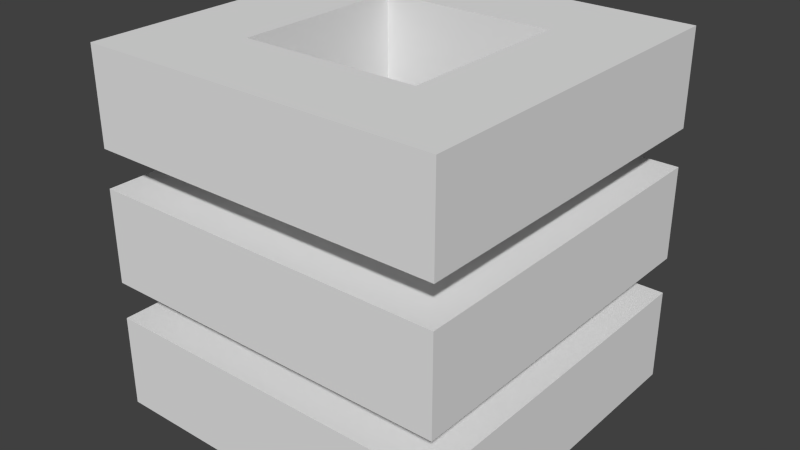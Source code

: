 # Source: character12.blend  (saved by Blender 2.76.0; exported with 4.5.12 LTS)
import bpy
from mathutils import Matrix  # noqa: F401  (used for matrix-valued properties, if any)

bpy.ops.wm.read_factory_settings(use_empty=True)
scene = bpy.context.scene
scene.name = 'Scene'

# ---- collections
col_collection_1 = bpy.data.collections.new('Collection 1'); scene.collection.children.link(col_collection_1)

# ---- world
world_world = bpy.data.worlds.new('World'); scene.world = world_world
world_world.color = (0.05088, 0.05088, 0.05088)
world_world.use_sun_shadow = False
world_world.sun_shadow_jitter_overblur = 0.0
world_world.cycles.sampling_method = 'MANUAL'
world_world.cycles.sample_map_resolution = 256

# ---- meshes
me_plane_002 = bpy.data.meshes.new('Plane.002')
me_plane_002.from_pydata([(-0.5, -0.5, 0.2368), (0.5, -0.5, 0.2368), (-0.5, 0.5, 0.2368), (0.5, 0.5, 0.2368), (-0.5, 0.0, 0.2368), (0.0, -0.5, 0.2368), (0.5, 0.0, 0.2368), (0.0, 0.5, 0.2368), (-0.5, -0.25, 0.5), (-0.5, -0.25, 0.2368), (0.25, -0.5, 0.2368), (0.5, 0.25, 0.2368), (-0.25, 0.5, 0.2368), (-0.5, 0.25, 0.2368), (-0.25, -0.5, 0.2368), (0.5, -0.25, 0.2368), (0.25, 0.5, 0.2368), (0.0, 0.25, 0.2368), (0.0, -0.25, 0.2368), (-0.25, 0.0, 0.2368), (0.25, 0.0, 0.2368), (0.25, -0.25, 0.2368), (-0.25, -0.25, 0.2368), (-0.25, 0.25, 0.2368), (0.25, 0.25, 0.2368), (-0.5, -0.5, 0.5), (0.25, -0.5, 0.5), (0.5, -0.5, 0.5), (0.5, 0.25, 0.5), (0.5, 0.5, 0.5), (-0.25, 0.5, 0.5), (-0.5, 0.5, 0.5), (-0.5, 0.25, 0.5), (-0.5, 0.0, 0.5), (-0.25, -0.5, 0.5), (0.0, -0.5, 0.5), (0.5, -0.25, 0.5), (0.5, 0.0, 0.5), (0.25, 0.5, 0.5), (0.0, 0.5, 0.5), (0.0, 0.25, 0.5), (-0.25, 0.0, 0.5), (0.0, -0.25, 0.5), (0.25, 0.0, 0.5), (0.25, -0.25, 0.5), (-0.25, -0.25, 0.5), (-0.25, 0.25, 0.5), (0.25, 0.25, 0.5), (-0.5, -0.5, -0.1316), (0.5, -0.5, -0.1316), (-0.5, 0.5, -0.1316), (0.5, 0.5, -0.1316), (-0.5, 0.0, -0.1316), (0.0, -0.5, -0.1316), (0.5, 0.0, -0.1316), (0.0, 0.5, -0.1316), (-0.5, -0.25, 0.1316), (-0.5, -0.25, -0.1316), (0.25, -0.5, -0.1316), (0.5, 0.25, -0.1316), (-0.25, 0.5, -0.1316), (-0.5, 0.25, -0.1316), (-0.25, -0.5, -0.1316), (0.5, -0.25, -0.1316), (0.25, 0.5, -0.1316), (0.0, 0.25, -0.1316), (0.0, -0.25, -0.1316), (-0.25, 0.0, -0.1316), (0.25, 0.0, -0.1316), (0.25, -0.25, -0.1316), (-0.25, -0.25, -0.1316), (-0.25, 0.25, -0.1316), (0.25, 0.25, -0.1316), (-0.5, -0.5, 0.1316), (0.25, -0.5, 0.1316), (0.5, -0.5, 0.1316), (0.5, 0.25, 0.1316), (0.5, 0.5, 0.1316), (-0.25, 0.5, 0.1316), (-0.5, 0.5, 0.1316), (-0.5, 0.25, 0.1316), (-0.5, 0.0, 0.1316), (-0.25, -0.5, 0.1316), (0.0, -0.5, 0.1316), (0.5, -0.25, 0.1316), (0.5, 0.0, 0.1316), (0.25, 0.5, 0.1316), (0.0, 0.5, 0.1316), (0.0, 0.25, 0.1316), (-0.25, 0.0, 0.1316), (0.0, -0.25, 0.1316), (0.25, 0.0, 0.1316), (0.25, -0.25, 0.1316), (-0.25, -0.25, 0.1316), (-0.25, 0.25, 0.1316), (0.25, 0.25, 0.1316), (-0.5, -0.5, -0.5), (0.5, -0.5, -0.5), (-0.5, 0.5, -0.5), (0.5, 0.5, -0.5), (-0.5, 0.0, -0.5), (0.0, -0.5, -0.5), (0.5, 0.0, -0.5), (0.0, 0.5, -0.5), (-0.5, -0.25, -0.2368), (-0.5, -0.25, -0.5), (0.25, -0.5, -0.5), (0.5, 0.25, -0.5), (-0.25, 0.5, -0.5), (-0.5, 0.25, -0.5), (-0.25, -0.5, -0.5), (0.5, -0.25, -0.5), (0.25, 0.5, -0.5), (0.0, 0.25, -0.5), (0.0, -0.25, -0.5), (-0.25, 0.0, -0.5), (0.25, 0.0, -0.5), (0.25, -0.25, -0.5), (-0.25, -0.25, -0.5), (-0.25, 0.25, -0.5), (0.25, 0.25, -0.5), (-0.5, -0.5, -0.2368), (0.25, -0.5, -0.2368), (0.5, -0.5, -0.2368), (0.5, 0.25, -0.2368), (0.5, 0.5, -0.2368), (-0.25, 0.5, -0.2368), (-0.5, 0.5, -0.2368), (-0.5, 0.25, -0.2368), (-0.5, 0.0, -0.2368), (-0.25, -0.5, -0.2368), (0.0, -0.5, -0.2368), (0.5, -0.25, -0.2368), (0.5, 0.0, -0.2368), (0.25, 0.5, -0.2368), (0.0, 0.5, -0.2368), (0.0, 0.25, -0.2368), (-0.25, 0.0, -0.2368), (0.0, -0.25, -0.2368), (0.25, 0.0, -0.2368), (0.25, -0.25, -0.2368), (-0.25, -0.25, -0.2368), (-0.25, 0.25, -0.2368), (0.25, 0.25, -0.2368)], [], [(24, 16, 3, 11), (23, 12, 7, 17), (35, 26, 44, 42), (21, 20, 6, 15), (44, 36, 37, 43), (5, 18, 21, 10), (10, 21, 15, 1), (9, 4, 19, 22), (0, 9, 22, 14), (14, 22, 18, 5), (13, 2, 12, 23), (4, 13, 23, 19), (46, 40, 39, 30), (17, 7, 16, 24), (47, 28, 29, 38), (20, 24, 11, 6), (26, 27, 36, 44), (8, 45, 41, 33), (25, 34, 45, 8), (34, 35, 42, 45), (32, 46, 30, 31), (33, 41, 46, 32), (40, 47, 38, 39), (43, 37, 28, 47), (2, 13, 32, 31), (18, 22, 45, 42), (20, 21, 44, 43), (11, 3, 29, 28), (0, 14, 34, 25), (12, 2, 31, 30), (1, 15, 36, 27), (19, 23, 46, 41), (21, 18, 42, 44), (13, 4, 33, 32), (3, 16, 38, 29), (4, 9, 8, 33), (14, 5, 35, 34), (23, 17, 40, 46), (5, 10, 26, 35), (22, 19, 41, 45), (15, 6, 37, 36), (6, 11, 28, 37), (16, 7, 39, 38), (24, 20, 43, 47), (9, 0, 25, 8), (7, 12, 30, 39), (17, 24, 47, 40), (10, 1, 27, 26), (72, 64, 51, 59), (71, 60, 55, 65), (83, 74, 92, 90), (69, 68, 54, 63), (92, 84, 85, 91), (53, 66, 69, 58), (58, 69, 63, 49), (57, 52, 67, 70), (48, 57, 70, 62), (62, 70, 66, 53), (61, 50, 60, 71), (52, 61, 71, 67), (94, 88, 87, 78), (65, 55, 64, 72), (95, 76, 77, 86), (68, 72, 59, 54), (74, 75, 84, 92), (56, 93, 89, 81), (73, 82, 93, 56), (82, 83, 90, 93), (80, 94, 78, 79), (81, 89, 94, 80), (88, 95, 86, 87), (91, 85, 76, 95), (50, 61, 80, 79), (66, 70, 93, 90), (68, 69, 92, 91), (59, 51, 77, 76), (48, 62, 82, 73), (60, 50, 79, 78), (49, 63, 84, 75), (67, 71, 94, 89), (69, 66, 90, 92), (61, 52, 81, 80), (51, 64, 86, 77), (52, 57, 56, 81), (62, 53, 83, 82), (71, 65, 88, 94), (53, 58, 74, 83), (70, 67, 89, 93), (63, 54, 85, 84), (54, 59, 76, 85), (64, 55, 87, 86), (72, 68, 91, 95), (57, 48, 73, 56), (55, 60, 78, 87), (65, 72, 95, 88), (58, 49, 75, 74), (120, 112, 99, 107), (119, 108, 103, 113), (131, 122, 140, 138), (117, 116, 102, 111), (140, 132, 133, 139), (101, 114, 117, 106), (106, 117, 111, 97), (105, 100, 115, 118), (96, 105, 118, 110), (110, 118, 114, 101), (109, 98, 108, 119), (100, 109, 119, 115), (142, 136, 135, 126), (113, 103, 112, 120), (143, 124, 125, 134), (116, 120, 107, 102), (122, 123, 132, 140), (104, 141, 137, 129), (121, 130, 141, 104), (130, 131, 138, 141), (128, 142, 126, 127), (129, 137, 142, 128), (136, 143, 134, 135), (139, 133, 124, 143), (98, 109, 128, 127), (114, 118, 141, 138), (116, 117, 140, 139), (107, 99, 125, 124), (96, 110, 130, 121), (108, 98, 127, 126), (97, 111, 132, 123), (115, 119, 142, 137), (117, 114, 138, 140), (109, 100, 129, 128), (99, 112, 134, 125), (100, 105, 104, 129), (110, 101, 131, 130), (119, 113, 136, 142), (101, 106, 122, 131), (118, 115, 137, 141), (111, 102, 133, 132), (102, 107, 124, 133), (112, 103, 135, 134), (120, 116, 139, 143), (105, 96, 121, 104), (103, 108, 126, 135), (113, 120, 143, 136), (106, 97, 123, 122)])
_uv = me_plane_002.uv_layers.new(name='UVMap')
_uv.uv.foreach_set('vector', [0.2897, 0.02657, 0.2868, 0.02657, 0.2868, 0.02387, 0.2897, 0.02387, 0.2897, 0.03196, 0.2868, 0.03196, 0.2868, 0.02927, 0.2897, 0.02927, 0.2982, 0.02927, 0.2982, 0.02657, 0.3011, 0.02657, 0.3011, 0.02927, 0.2954, 0.02657, 0.2925, 0.02657, 0.2925, 0.02387, 0.2954, 0.02387, 0.3011, 0.02657, 0.3011, 0.02387, 0.3039, 0.02387, 0.3039, 0.02657, 0.2982, 0.02927, 0.2954, 0.02927, 0.2954, 0.02657, 0.2982, 0.02657, 0.2982, 0.02657, 0.2954, 0.02657, 0.2954, 0.02387, 0.2982, 0.02387, 0.2954, 0.03466, 0.2925, 0.03466, 0.2925, 0.03196, 0.2954, 0.03196, 0.2982, 0.03466, 0.2954, 0.03466, 0.2954, 0.03196, 0.2982, 0.03196, 0.2982, 0.03196, 0.2954, 0.03196, 0.2954, 0.02927, 0.2982, 0.02927, 0.2897, 0.03466, 0.2868, 0.03466, 0.2868, 0.03196, 0.2897, 0.03196, 0.2925, 0.03466, 0.2897, 0.03466, 0.2897, 0.03196, 0.2925, 0.03196, 0.3067, 0.03196, 0.3067, 0.02927, 0.3096, 0.02927, 0.3096, 0.03196, 0.2897, 0.02927, 0.2868, 0.02927, 0.2868, 0.02657, 0.2897, 0.02657, 0.3067, 0.02657, 0.3067, 0.02387, 0.3096, 0.02387, 0.3096, 0.02657, 0.2925, 0.02657, 0.2897, 0.02657, 0.2897, 0.02387, 0.2925, 0.02387, 0.2982, 0.02657, 0.2982, 0.02387, 0.3011, 0.02387, 0.3011, 0.02657, 0.3011, 0.03466, 0.3011, 0.03196, 0.3039, 0.03196, 0.3039, 0.03466, 0.2982, 0.03466, 0.2982, 0.03196, 0.3011, 0.03196, 0.3011, 0.03466, 0.2982, 0.03196, 0.2982, 0.02927, 0.3011, 0.02927, 0.3011, 0.03196, 0.3067, 0.03466, 0.3067, 0.03196, 0.3096, 0.03196, 0.3096, 0.03466, 0.3039, 0.03466, 0.3039, 0.03196, 0.3067, 0.03196, 0.3067, 0.03466, 0.3067, 0.02927, 0.3067, 0.02657, 0.3096, 0.02657, 0.3096, 0.02927, 0.3039, 0.02657, 0.3039, 0.02387, 0.3067, 0.02387, 0.3067, 0.02657, 0.3216, 0.02387, 0.3216, 0.02657, 0.3186, 0.02657, 0.3186, 0.02387, 0.3246, 0.03736, 0.3246, 0.04006, 0.3216, 0.04006, 0.3216, 0.03736, 0.3078, 0.04815, 0.3078, 0.05085, 0.3048, 0.05085, 0.3048, 0.04815, 0.3156, 0.03196, 0.3156, 0.03466, 0.3126, 0.03466, 0.3126, 0.03196, 0.2982, 0.04546, 0.2982, 0.04276, 0.3012, 0.04276, 0.3012, 0.04546, 0.3216, 0.04276, 0.3216, 0.04546, 0.3186, 0.04546, 0.3186, 0.04276, 0.3156, 0.02387, 0.3156, 0.02657, 0.3126, 0.02657, 0.3126, 0.02387, 0.3246, 0.02657, 0.3246, 0.02927, 0.3216, 0.02927, 0.3216, 0.02657, 0.3246, 0.03466, 0.3246, 0.03736, 0.3216, 0.03736, 0.3216, 0.03466, 0.3216, 0.02657, 0.3216, 0.02927, 0.3186, 0.02927, 0.3186, 0.02657, 0.3216, 0.03466, 0.3216, 0.03736, 0.3186, 0.03736, 0.3186, 0.03466, 0.3216, 0.02927, 0.3216, 0.03196, 0.3186, 0.03196, 0.3186, 0.02927, 0.2982, 0.04276, 0.2982, 0.04006, 0.3012, 0.04006, 0.3012, 0.04276, 0.2988, 0.05085, 0.2988, 0.04815, 0.3018, 0.04815, 0.3018, 0.05085, 0.2982, 0.04006, 0.2982, 0.03736, 0.3012, 0.03736, 0.3012, 0.04006, 0.3246, 0.02387, 0.3246, 0.02657, 0.3216, 0.02657, 0.3216, 0.02387, 0.3156, 0.02657, 0.3156, 0.02927, 0.3126, 0.02927, 0.3126, 0.02657, 0.3156, 0.02927, 0.3156, 0.03196, 0.3126, 0.03196, 0.3126, 0.02927, 0.3216, 0.03736, 0.3216, 0.04006, 0.3186, 0.04006, 0.3186, 0.03736, 0.3078, 0.04546, 0.3078, 0.04815, 0.3048, 0.04815, 0.3048, 0.04546, 0.3216, 0.03196, 0.3216, 0.03466, 0.3186, 0.03466, 0.3186, 0.03196, 0.3216, 0.04006, 0.3216, 0.04276, 0.3186, 0.04276, 0.3186, 0.04006, 0.2988, 0.04815, 0.2988, 0.04546, 0.3018, 0.04546, 0.3018, 0.04815, 0.2982, 0.03736, 0.2982, 0.03466, 0.3012, 0.03466, 0.3012, 0.03736, 0.2897, 0.01577, 0.2868, 0.01577, 0.2868, 0.01308, 0.2897, 0.01308, 0.2897, 0.02117, 0.2868, 0.02117, 0.2868, 0.01847, 0.2897, 0.01847, 0.2982, 0.01847, 0.2982, 0.01577, 0.3011, 0.01577, 0.3011, 0.01847, 0.2954, 0.01577, 0.2925, 0.01577, 0.2925, 0.01308, 0.2954, 0.01308, 0.3011, 0.01577, 0.3011, 0.01308, 0.3039, 0.01308, 0.3039, 0.01577, 0.2982, 0.01847, 0.2954, 0.01847, 0.2954, 0.01577, 0.2982, 0.01577, 0.2982, 0.01577, 0.2954, 0.01577, 0.2954, 0.01308, 0.2982, 0.01308, 0.2954, 0.02387, 0.2925, 0.02387, 0.2925, 0.02117, 0.2954, 0.02117, 0.2982, 0.02387, 0.2954, 0.02387, 0.2954, 0.02117, 0.2982, 0.02117, 0.2982, 0.02117, 0.2954, 0.02117, 0.2954, 0.01847, 0.2982, 0.01847, 0.2897, 0.02387, 0.2868, 0.02387, 0.2868, 0.02117, 0.2897, 0.02117, 0.2925, 0.02387, 0.2897, 0.02387, 0.2897, 0.02117, 0.2925, 0.02117, 0.3067, 0.02117, 0.3067, 0.01847, 0.3096, 0.01847, 0.3096, 0.02117, 0.2897, 0.01847, 0.2868, 0.01847, 0.2868, 0.01577, 0.2897, 0.01577, 0.3067, 0.01577, 0.3067, 0.01308, 0.3096, 0.01308, 0.3096, 0.01577, 0.2925, 0.01577, 0.2897, 0.01577, 0.2897, 0.01308, 0.2925, 0.01308, 0.2982, 0.01577, 0.2982, 0.01308, 0.3011, 0.01308, 0.3011, 0.01577, 0.3011, 0.02387, 0.3011, 0.02117, 0.3039, 0.02117, 0.3039, 0.02387, 0.2982, 0.02387, 0.2982, 0.02117, 0.3011, 0.02117, 0.3011, 0.02387, 0.2982, 0.02117, 0.2982, 0.01847, 0.3011, 0.01847, 0.3011, 0.02117, 0.3067, 0.02387, 0.3067, 0.02117, 0.3096, 0.02117, 0.3096, 0.02387, 0.3039, 0.02387, 0.3039, 0.02117, 0.3067, 0.02117, 0.3067, 0.02387, 0.3067, 0.01847, 0.3067, 0.01577, 0.3096, 0.01577, 0.3096, 0.01847, 0.3039, 0.01577, 0.3039, 0.01308, 0.3067, 0.01308, 0.3067, 0.01577, 0.324, 0.01308, 0.324, 0.01577, 0.321, 0.01577, 0.321, 0.01308, 0.3246, 0.04276, 0.3246, 0.04546, 0.3216, 0.04546, 0.3216, 0.04276, 0.2958, 0.04815, 0.2958, 0.05085, 0.2928, 0.05085, 0.2928, 0.04815, 0.3126, 0.03196, 0.3126, 0.03466, 0.3096, 0.03466, 0.3096, 0.03196, 0.3126, 0.04546, 0.3126, 0.04276, 0.3156, 0.04276, 0.3156, 0.04546, 0.3186, 0.03196, 0.3186, 0.03466, 0.3156, 0.03466, 0.3156, 0.03196, 0.3126, 0.02387, 0.3126, 0.02657, 0.3096, 0.02657, 0.3096, 0.02387, 0.3246, 0.03196, 0.3246, 0.03466, 0.3216, 0.03466, 0.3216, 0.03196, 0.3246, 0.04006, 0.3246, 0.04276, 0.3216, 0.04276, 0.3216, 0.04006, 0.324, 0.01577, 0.324, 0.01847, 0.321, 0.01847, 0.321, 0.01577, 0.3186, 0.02387, 0.3186, 0.02657, 0.3156, 0.02657, 0.3156, 0.02387, 0.324, 0.01847, 0.324, 0.02117, 0.321, 0.02117, 0.321, 0.01847, 0.3126, 0.04276, 0.3126, 0.04006, 0.3156, 0.04006, 0.3156, 0.04276, 0.2868, 0.05085, 0.2868, 0.04815, 0.2898, 0.04815, 0.2898, 0.05085, 0.3126, 0.04006, 0.3126, 0.03736, 0.3156, 0.03736, 0.3156, 0.04006, 0.3246, 0.02927, 0.3246, 0.03196, 0.3216, 0.03196, 0.3216, 0.02927, 0.3126, 0.02657, 0.3126, 0.02927, 0.3096, 0.02927, 0.3096, 0.02657, 0.3126, 0.02927, 0.3126, 0.03196, 0.3096, 0.03196, 0.3096, 0.02927, 0.3186, 0.02657, 0.3186, 0.02927, 0.3156, 0.02927, 0.3156, 0.02657, 0.2958, 0.04546, 0.2958, 0.04815, 0.2928, 0.04815, 0.2928, 0.04546, 0.324, 0.02117, 0.324, 0.02387, 0.321, 0.02387, 0.321, 0.02117, 0.3186, 0.02927, 0.3186, 0.03196, 0.3156, 0.03196, 0.3156, 0.02927, 0.2868, 0.04815, 0.2868, 0.04546, 0.2898, 0.04546, 0.2898, 0.04815, 0.3126, 0.03736, 0.3126, 0.03466, 0.3156, 0.03466, 0.3156, 0.03736, 0.3124, 0.01577, 0.3096, 0.01577, 0.3096, 0.01308, 0.3124, 0.01308, 0.3124, 0.02117, 0.3096, 0.02117, 0.3096, 0.01847, 0.3124, 0.01847, 0.2868, 0.04006, 0.2868, 0.03736, 0.2897, 0.03736, 0.2897, 0.04006, 0.3181, 0.01577, 0.3153, 0.01577, 0.3153, 0.01308, 0.3181, 0.01308, 0.2897, 0.03736, 0.2897, 0.03466, 0.2925, 0.03466, 0.2925, 0.03736, 0.321, 0.01847, 0.3181, 0.01847, 0.3181, 0.01577, 0.321, 0.01577, 0.321, 0.01577, 0.3181, 0.01577, 0.3181, 0.01308, 0.321, 0.01308, 0.3181, 0.02387, 0.3153, 0.02387, 0.3153, 0.02117, 0.3181, 0.02117, 0.321, 0.02387, 0.3181, 0.02387, 0.3181, 0.02117, 0.321, 0.02117, 0.321, 0.02117, 0.3181, 0.02117, 0.3181, 0.01847, 0.321, 0.01847, 0.3124, 0.02387, 0.3096, 0.02387, 0.3096, 0.02117, 0.3124, 0.02117, 0.3153, 0.02387, 0.3124, 0.02387, 0.3124, 0.02117, 0.3153, 0.02117, 0.2954, 0.04276, 0.2954, 0.04006, 0.2982, 0.04006, 0.2982, 0.04276, 0.3124, 0.01847, 0.3096, 0.01847, 0.3096, 0.01577, 0.3124, 0.01577, 0.2954, 0.03736, 0.2954, 0.03466, 0.2982, 0.03466, 0.2982, 0.03736, 0.3153, 0.01577, 0.3124, 0.01577, 0.3124, 0.01308, 0.3153, 0.01308, 0.2868, 0.03736, 0.2868, 0.03466, 0.2897, 0.03466, 0.2897, 0.03736, 0.2897, 0.04546, 0.2897, 0.04276, 0.2925, 0.04276, 0.2925, 0.04546, 0.2868, 0.04546, 0.2868, 0.04276, 0.2897, 0.04276, 0.2897, 0.04546, 0.2868, 0.04276, 0.2868, 0.04006, 0.2897, 0.04006, 0.2897, 0.04276, 0.2954, 0.04546, 0.2954, 0.04276, 0.2982, 0.04276, 0.2982, 0.04546, 0.2925, 0.04546, 0.2925, 0.04276, 0.2954, 0.04276, 0.2954, 0.04546, 0.2954, 0.04006, 0.2954, 0.03736, 0.2982, 0.03736, 0.2982, 0.04006, 0.2925, 0.03736, 0.2925, 0.03466, 0.2954, 0.03466, 0.2954, 0.03736, 0.3186, 0.03466, 0.3186, 0.03736, 0.3156, 0.03736, 0.3156, 0.03466, 0.3048, 0.04815, 0.3048, 0.05085, 0.3018, 0.05085, 0.3018, 0.04815, 0.3108, 0.04815, 0.3108, 0.05085, 0.3078, 0.05085, 0.3078, 0.04815, 0.3126, 0.04276, 0.3126, 0.04546, 0.3096, 0.04546, 0.3096, 0.04276, 0.3012, 0.04546, 0.3012, 0.04276, 0.3042, 0.04276, 0.3042, 0.04546, 0.3072, 0.04276, 0.3072, 0.04546, 0.3042, 0.04546, 0.3042, 0.04276, 0.3126, 0.03466, 0.3126, 0.03736, 0.3096, 0.03736, 0.3096, 0.03466, 0.2898, 0.04815, 0.2898, 0.04546, 0.2928, 0.04546, 0.2928, 0.04815, 0.3048, 0.04546, 0.3048, 0.04815, 0.3018, 0.04815, 0.3018, 0.04546, 0.3186, 0.03736, 0.3186, 0.04006, 0.3156, 0.04006, 0.3156, 0.03736, 0.3072, 0.03466, 0.3072, 0.03736, 0.3042, 0.03736, 0.3042, 0.03466, 0.3186, 0.04006, 0.3186, 0.04276, 0.3156, 0.04276, 0.3156, 0.04006, 0.3012, 0.04276, 0.3012, 0.04006, 0.3042, 0.04006, 0.3042, 0.04276, 0.2958, 0.05085, 0.2958, 0.04815, 0.2988, 0.04815, 0.2988, 0.05085, 0.3012, 0.04006, 0.3012, 0.03736, 0.3042, 0.03736, 0.3042, 0.04006, 0.2898, 0.05085, 0.2898, 0.04815, 0.2928, 0.04815, 0.2928, 0.05085, 0.3126, 0.03736, 0.3126, 0.04006, 0.3096, 0.04006, 0.3096, 0.03736, 0.3126, 0.04006, 0.3126, 0.04276, 0.3096, 0.04276, 0.3096, 0.04006, 0.3072, 0.03736, 0.3072, 0.04006, 0.3042, 0.04006, 0.3042, 0.03736, 0.3108, 0.04546, 0.3108, 0.04815, 0.3078, 0.04815, 0.3078, 0.04546, 0.3186, 0.04276, 0.3186, 0.04546, 0.3156, 0.04546, 0.3156, 0.04276, 0.3072, 0.04006, 0.3072, 0.04276, 0.3042, 0.04276, 0.3042, 0.04006, 0.2958, 0.04815, 0.2958, 0.04546, 0.2988, 0.04546, 0.2988, 0.04815, 0.3012, 0.03736, 0.3012, 0.03466, 0.3042, 0.03466, 0.3042, 0.03736])
me_plane_002.use_remesh_preserve_volume = False
me_plane_002.use_remesh_preserve_attributes = False
me_plane_002.use_mirror_vertex_groups = False
me_plane_002.update()

# ---- objects
ob_plane_002 = bpy.data.objects.new('Plane.002', me_plane_002)

# ---- transforms, parenting, visibility, modifiers, constraints
ob_plane_002.location = (0.0, 0.0, 0.0)
ob_plane_002.lineart.crease_threshold = 0.0

# ---- collection membership
col_collection_1.objects.link(ob_plane_002)

# ---- scene / render settings (as saved in the file)
scene.frame_start = 1; scene.frame_end = 250; scene.frame_set(1)
scene.render.engine = 'BLENDER_EEVEE_NEXT'
scene.render.resolution_percentage = 50
scene.render.dither_intensity = 0.0
scene.cycles.use_denoising = False
scene.cycles.samples = 10
scene.cycles.sampling_pattern = 'TABULATED_SOBOL'
scene.cycles.light_sampling_threshold = 0.0
scene.cycles.use_adaptive_sampling = False
scene.cycles.use_light_tree = False
scene.cycles.blur_glossy = 0.0
scene.cycles.pixel_filter_type = 'GAUSSIAN'
scene.cycles.sample_clamp_indirect = 0.0
scene.view_settings.view_transform = 'Standard'
bpy.context.view_layer.update()

# ---- added for rendering (the .blend has no active camera and no usable light): camera, sun
cam_auto = bpy.data.cameras.new('AutoCamera')
cam_auto.lens = 50.0
cam_auto.sensor_width = 36.0
cam_auto.clip_end = 1000.0
ob_auto_camera = bpy.data.objects.new('AutoCamera', cam_auto)
scene.collection.objects.link(ob_auto_camera)
ob_auto_camera.location = (1.60254, -1.92304, 1.28203)
ob_auto_camera.rotation_euler = (1.09748, -7.21219e-08, 0.694738)
scene.camera = ob_auto_camera
light_auto_sun = bpy.data.lights.new('AutoSun', 'SUN')
light_auto_sun.energy = 3.0
light_auto_sun.angle = 0.0523599
ob_auto_sun = bpy.data.objects.new('AutoSun', light_auto_sun)
scene.collection.objects.link(ob_auto_sun)
ob_auto_sun.rotation_euler = (0.872665, 0.174533, 0.523599)
bpy.context.view_layer.update()
